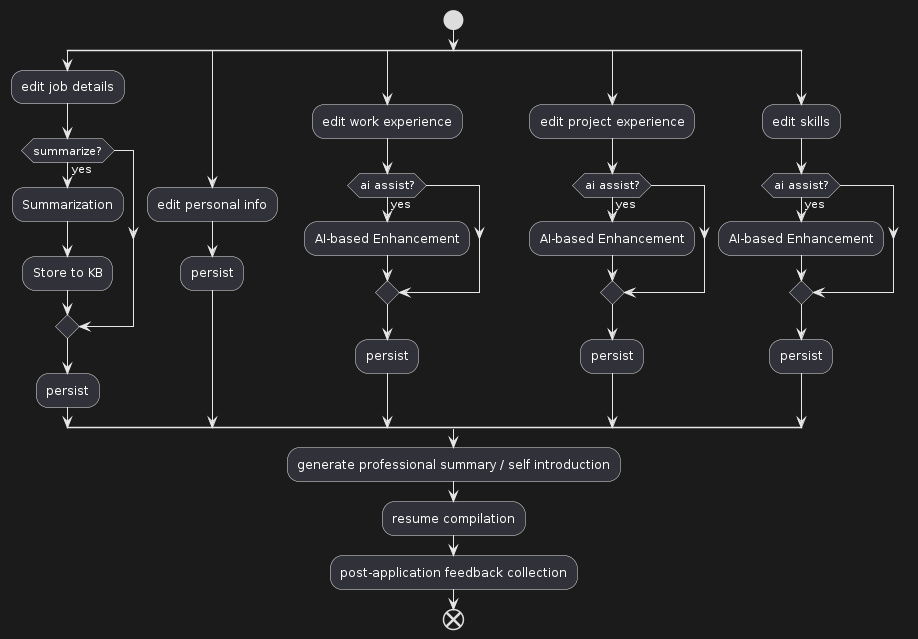

The diagram above was rendered by PlantUML. Its source (embedded in the PNG):
@startuml
start
split
    :edit job details;
    if (summarize?) is (yes) then
        :Summarization;
        :Store to KB;
    endif
    :persist;
split again
    :edit personal info;
    :persist;
split again
    :edit work experience;
    if (ai assist?) is (yes) then
        :AI-based Enhancement;
    endif
    :persist;
split again
    :edit project experience;
    if (ai assist?) is (yes) then
        :AI-based Enhancement;
    endif
    :persist;
split again
    :edit skills;
    if (ai assist?) is (yes) then
        :AI-based Enhancement;
    endif
    :persist;
end split
:generate professional summary / self introduction;
:resume compilation;
:post-application feedback collection;
end
@enduml